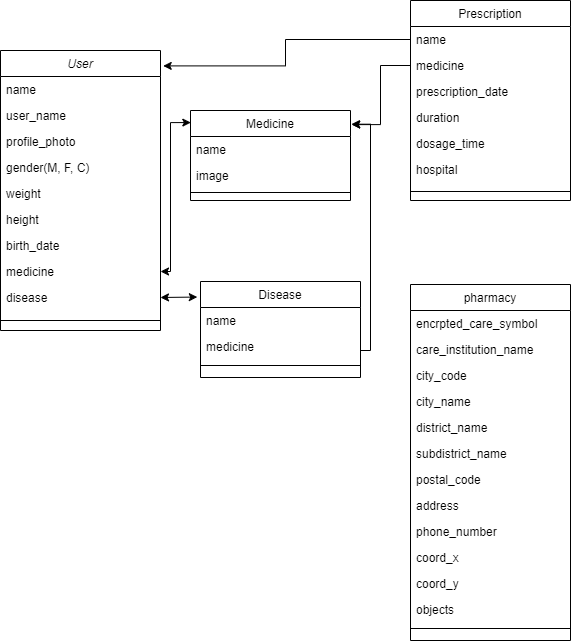

The diagram above was exported from draw.io. Its source (the exported page's mxGraphModel, read from the mxfile embedded in the PNG):
<mxGraphModel dx="2058" dy="1188" grid="1" gridSize="10" guides="1" tooltips="1" connect="1" arrows="1" fold="1" page="1" pageScale="1" pageWidth="827" pageHeight="1169" math="0" shadow="0">
  <root>
    <mxCell id="WIyWlLk6GJQsqaUBKTNV-0" />
    <mxCell id="WIyWlLk6GJQsqaUBKTNV-1" parent="WIyWlLk6GJQsqaUBKTNV-0" />
    <mxCell id="zkfFHV4jXpPFQw0GAbJ--0" value="User" style="swimlane;fontStyle=2;align=center;verticalAlign=top;childLayout=stackLayout;horizontal=1;startSize=26;horizontalStack=0;resizeParent=1;resizeLast=0;collapsible=1;marginBottom=0;rounded=0;shadow=0;strokeWidth=1;" parent="WIyWlLk6GJQsqaUBKTNV-1" vertex="1">
      <mxGeometry x="30" y="120" width="160" height="280" as="geometry">
        <mxRectangle x="230" y="140" width="160" height="26" as="alternateBounds" />
      </mxGeometry>
    </mxCell>
    <mxCell id="zkfFHV4jXpPFQw0GAbJ--1" value="name" style="text;align=left;verticalAlign=top;spacingLeft=4;spacingRight=4;overflow=hidden;rotatable=0;points=[[0,0.5],[1,0.5]];portConstraint=eastwest;" parent="zkfFHV4jXpPFQw0GAbJ--0" vertex="1">
      <mxGeometry y="26" width="160" height="26" as="geometry" />
    </mxCell>
    <mxCell id="zkfFHV4jXpPFQw0GAbJ--2" value="user_name" style="text;align=left;verticalAlign=top;spacingLeft=4;spacingRight=4;overflow=hidden;rotatable=0;points=[[0,0.5],[1,0.5]];portConstraint=eastwest;rounded=0;shadow=0;html=0;" parent="zkfFHV4jXpPFQw0GAbJ--0" vertex="1">
      <mxGeometry y="52" width="160" height="26" as="geometry" />
    </mxCell>
    <mxCell id="zkfFHV4jXpPFQw0GAbJ--3" value="profile_photo" style="text;align=left;verticalAlign=top;spacingLeft=4;spacingRight=4;overflow=hidden;rotatable=0;points=[[0,0.5],[1,0.5]];portConstraint=eastwest;rounded=0;shadow=0;html=0;" parent="zkfFHV4jXpPFQw0GAbJ--0" vertex="1">
      <mxGeometry y="78" width="160" height="26" as="geometry" />
    </mxCell>
    <mxCell id="I9Ii8JtePCVn_ygBVRKD-5" value="gender(M, F, C)" style="text;align=left;verticalAlign=top;spacingLeft=4;spacingRight=4;overflow=hidden;rotatable=0;points=[[0,0.5],[1,0.5]];portConstraint=eastwest;rounded=0;shadow=0;html=0;" parent="zkfFHV4jXpPFQw0GAbJ--0" vertex="1">
      <mxGeometry y="104" width="160" height="26" as="geometry" />
    </mxCell>
    <mxCell id="I9Ii8JtePCVn_ygBVRKD-6" value="weight" style="text;align=left;verticalAlign=top;spacingLeft=4;spacingRight=4;overflow=hidden;rotatable=0;points=[[0,0.5],[1,0.5]];portConstraint=eastwest;rounded=0;shadow=0;html=0;" parent="zkfFHV4jXpPFQw0GAbJ--0" vertex="1">
      <mxGeometry y="130" width="160" height="26" as="geometry" />
    </mxCell>
    <mxCell id="I9Ii8JtePCVn_ygBVRKD-7" value="height" style="text;align=left;verticalAlign=top;spacingLeft=4;spacingRight=4;overflow=hidden;rotatable=0;points=[[0,0.5],[1,0.5]];portConstraint=eastwest;rounded=0;shadow=0;html=0;" parent="zkfFHV4jXpPFQw0GAbJ--0" vertex="1">
      <mxGeometry y="156" width="160" height="26" as="geometry" />
    </mxCell>
    <mxCell id="I9Ii8JtePCVn_ygBVRKD-8" value="birth_date" style="text;align=left;verticalAlign=top;spacingLeft=4;spacingRight=4;overflow=hidden;rotatable=0;points=[[0,0.5],[1,0.5]];portConstraint=eastwest;rounded=0;shadow=0;html=0;" parent="zkfFHV4jXpPFQw0GAbJ--0" vertex="1">
      <mxGeometry y="182" width="160" height="26" as="geometry" />
    </mxCell>
    <mxCell id="I9Ii8JtePCVn_ygBVRKD-19" value="medicine" style="text;align=left;verticalAlign=top;spacingLeft=4;spacingRight=4;overflow=hidden;rotatable=0;points=[[0,0.5],[1,0.5]];portConstraint=eastwest;rounded=0;shadow=0;html=0;" parent="zkfFHV4jXpPFQw0GAbJ--0" vertex="1">
      <mxGeometry y="208" width="160" height="26" as="geometry" />
    </mxCell>
    <mxCell id="I9Ii8JtePCVn_ygBVRKD-20" value="disease" style="text;align=left;verticalAlign=top;spacingLeft=4;spacingRight=4;overflow=hidden;rotatable=0;points=[[0,0.5],[1,0.5]];portConstraint=eastwest;rounded=0;shadow=0;html=0;" parent="zkfFHV4jXpPFQw0GAbJ--0" vertex="1">
      <mxGeometry y="234" width="160" height="26" as="geometry" />
    </mxCell>
    <mxCell id="zkfFHV4jXpPFQw0GAbJ--4" value="" style="line;html=1;strokeWidth=1;align=left;verticalAlign=middle;spacingTop=-1;spacingLeft=3;spacingRight=3;rotatable=0;labelPosition=right;points=[];portConstraint=eastwest;" parent="zkfFHV4jXpPFQw0GAbJ--0" vertex="1">
      <mxGeometry y="260" width="160" height="20" as="geometry" />
    </mxCell>
    <mxCell id="zkfFHV4jXpPFQw0GAbJ--6" value="pharmacy" style="swimlane;fontStyle=0;align=center;verticalAlign=top;childLayout=stackLayout;horizontal=1;startSize=26;horizontalStack=0;resizeParent=1;resizeLast=0;collapsible=1;marginBottom=0;rounded=0;shadow=0;strokeWidth=1;" parent="WIyWlLk6GJQsqaUBKTNV-1" vertex="1">
      <mxGeometry x="440" y="354" width="160" height="356" as="geometry">
        <mxRectangle x="130" y="380" width="160" height="26" as="alternateBounds" />
      </mxGeometry>
    </mxCell>
    <mxCell id="zkfFHV4jXpPFQw0GAbJ--7" value="encrpted_care_symbol" style="text;align=left;verticalAlign=top;spacingLeft=4;spacingRight=4;overflow=hidden;rotatable=0;points=[[0,0.5],[1,0.5]];portConstraint=eastwest;" parent="zkfFHV4jXpPFQw0GAbJ--6" vertex="1">
      <mxGeometry y="26" width="160" height="26" as="geometry" />
    </mxCell>
    <mxCell id="zkfFHV4jXpPFQw0GAbJ--8" value="care_institution_name" style="text;align=left;verticalAlign=top;spacingLeft=4;spacingRight=4;overflow=hidden;rotatable=0;points=[[0,0.5],[1,0.5]];portConstraint=eastwest;rounded=0;shadow=0;html=0;" parent="zkfFHV4jXpPFQw0GAbJ--6" vertex="1">
      <mxGeometry y="52" width="160" height="26" as="geometry" />
    </mxCell>
    <mxCell id="I9Ii8JtePCVn_ygBVRKD-33" value="city_code" style="text;align=left;verticalAlign=top;spacingLeft=4;spacingRight=4;overflow=hidden;rotatable=0;points=[[0,0.5],[1,0.5]];portConstraint=eastwest;rounded=0;shadow=0;html=0;" parent="zkfFHV4jXpPFQw0GAbJ--6" vertex="1">
      <mxGeometry y="78" width="160" height="26" as="geometry" />
    </mxCell>
    <mxCell id="I9Ii8JtePCVn_ygBVRKD-34" value="city_name" style="text;align=left;verticalAlign=top;spacingLeft=4;spacingRight=4;overflow=hidden;rotatable=0;points=[[0,0.5],[1,0.5]];portConstraint=eastwest;rounded=0;shadow=0;html=0;" parent="zkfFHV4jXpPFQw0GAbJ--6" vertex="1">
      <mxGeometry y="104" width="160" height="26" as="geometry" />
    </mxCell>
    <mxCell id="I9Ii8JtePCVn_ygBVRKD-35" value="district_name" style="text;align=left;verticalAlign=top;spacingLeft=4;spacingRight=4;overflow=hidden;rotatable=0;points=[[0,0.5],[1,0.5]];portConstraint=eastwest;rounded=0;shadow=0;html=0;" parent="zkfFHV4jXpPFQw0GAbJ--6" vertex="1">
      <mxGeometry y="130" width="160" height="26" as="geometry" />
    </mxCell>
    <mxCell id="I9Ii8JtePCVn_ygBVRKD-36" value="subdistrict_name" style="text;align=left;verticalAlign=top;spacingLeft=4;spacingRight=4;overflow=hidden;rotatable=0;points=[[0,0.5],[1,0.5]];portConstraint=eastwest;rounded=0;shadow=0;html=0;" parent="zkfFHV4jXpPFQw0GAbJ--6" vertex="1">
      <mxGeometry y="156" width="160" height="26" as="geometry" />
    </mxCell>
    <mxCell id="I9Ii8JtePCVn_ygBVRKD-37" value="postal_code" style="text;align=left;verticalAlign=top;spacingLeft=4;spacingRight=4;overflow=hidden;rotatable=0;points=[[0,0.5],[1,0.5]];portConstraint=eastwest;rounded=0;shadow=0;html=0;" parent="zkfFHV4jXpPFQw0GAbJ--6" vertex="1">
      <mxGeometry y="182" width="160" height="26" as="geometry" />
    </mxCell>
    <mxCell id="I9Ii8JtePCVn_ygBVRKD-38" value="address" style="text;align=left;verticalAlign=top;spacingLeft=4;spacingRight=4;overflow=hidden;rotatable=0;points=[[0,0.5],[1,0.5]];portConstraint=eastwest;rounded=0;shadow=0;html=0;" parent="zkfFHV4jXpPFQw0GAbJ--6" vertex="1">
      <mxGeometry y="208" width="160" height="26" as="geometry" />
    </mxCell>
    <mxCell id="I9Ii8JtePCVn_ygBVRKD-39" value="phone_number" style="text;align=left;verticalAlign=top;spacingLeft=4;spacingRight=4;overflow=hidden;rotatable=0;points=[[0,0.5],[1,0.5]];portConstraint=eastwest;rounded=0;shadow=0;html=0;" parent="zkfFHV4jXpPFQw0GAbJ--6" vertex="1">
      <mxGeometry y="234" width="160" height="26" as="geometry" />
    </mxCell>
    <mxCell id="I9Ii8JtePCVn_ygBVRKD-40" value="coord_x" style="text;align=left;verticalAlign=top;spacingLeft=4;spacingRight=4;overflow=hidden;rotatable=0;points=[[0,0.5],[1,0.5]];portConstraint=eastwest;rounded=0;shadow=0;html=0;" parent="zkfFHV4jXpPFQw0GAbJ--6" vertex="1">
      <mxGeometry y="260" width="160" height="26" as="geometry" />
    </mxCell>
    <mxCell id="I9Ii8JtePCVn_ygBVRKD-41" value="coord_y" style="text;align=left;verticalAlign=top;spacingLeft=4;spacingRight=4;overflow=hidden;rotatable=0;points=[[0,0.5],[1,0.5]];portConstraint=eastwest;rounded=0;shadow=0;html=0;" parent="zkfFHV4jXpPFQw0GAbJ--6" vertex="1">
      <mxGeometry y="286" width="160" height="26" as="geometry" />
    </mxCell>
    <mxCell id="I9Ii8JtePCVn_ygBVRKD-42" value="objects" style="text;align=left;verticalAlign=top;spacingLeft=4;spacingRight=4;overflow=hidden;rotatable=0;points=[[0,0.5],[1,0.5]];portConstraint=eastwest;rounded=0;shadow=0;html=0;" parent="zkfFHV4jXpPFQw0GAbJ--6" vertex="1">
      <mxGeometry y="312" width="160" height="26" as="geometry" />
    </mxCell>
    <mxCell id="zkfFHV4jXpPFQw0GAbJ--9" value="" style="line;html=1;strokeWidth=1;align=left;verticalAlign=middle;spacingTop=-1;spacingLeft=3;spacingRight=3;rotatable=0;labelPosition=right;points=[];portConstraint=eastwest;" parent="zkfFHV4jXpPFQw0GAbJ--6" vertex="1">
      <mxGeometry y="338" width="160" height="12" as="geometry" />
    </mxCell>
    <mxCell id="zkfFHV4jXpPFQw0GAbJ--13" value="Disease" style="swimlane;fontStyle=0;align=center;verticalAlign=top;childLayout=stackLayout;horizontal=1;startSize=26;horizontalStack=0;resizeParent=1;resizeLast=0;collapsible=1;marginBottom=0;rounded=0;shadow=0;strokeWidth=1;" parent="WIyWlLk6GJQsqaUBKTNV-1" vertex="1">
      <mxGeometry x="230" y="351" width="160" height="96" as="geometry">
        <mxRectangle x="340" y="380" width="170" height="26" as="alternateBounds" />
      </mxGeometry>
    </mxCell>
    <mxCell id="zkfFHV4jXpPFQw0GAbJ--14" value="name" style="text;align=left;verticalAlign=top;spacingLeft=4;spacingRight=4;overflow=hidden;rotatable=0;points=[[0,0.5],[1,0.5]];portConstraint=eastwest;" parent="zkfFHV4jXpPFQw0GAbJ--13" vertex="1">
      <mxGeometry y="26" width="160" height="26" as="geometry" />
    </mxCell>
    <mxCell id="I9Ii8JtePCVn_ygBVRKD-47" value="medicine" style="text;align=left;verticalAlign=top;spacingLeft=4;spacingRight=4;overflow=hidden;rotatable=0;points=[[0,0.5],[1,0.5]];portConstraint=eastwest;" parent="zkfFHV4jXpPFQw0GAbJ--13" vertex="1">
      <mxGeometry y="52" width="160" height="26" as="geometry" />
    </mxCell>
    <mxCell id="zkfFHV4jXpPFQw0GAbJ--15" value="" style="line;html=1;strokeWidth=1;align=left;verticalAlign=middle;spacingTop=-1;spacingLeft=3;spacingRight=3;rotatable=0;labelPosition=right;points=[];portConstraint=eastwest;" parent="zkfFHV4jXpPFQw0GAbJ--13" vertex="1">
      <mxGeometry y="78" width="160" height="12" as="geometry" />
    </mxCell>
    <mxCell id="zkfFHV4jXpPFQw0GAbJ--17" value="Medicine" style="swimlane;fontStyle=0;align=center;verticalAlign=top;childLayout=stackLayout;horizontal=1;startSize=26;horizontalStack=0;resizeParent=1;resizeLast=0;collapsible=1;marginBottom=0;rounded=0;shadow=0;strokeWidth=1;" parent="WIyWlLk6GJQsqaUBKTNV-1" vertex="1">
      <mxGeometry x="220" y="180" width="160" height="90" as="geometry">
        <mxRectangle x="550" y="140" width="160" height="26" as="alternateBounds" />
      </mxGeometry>
    </mxCell>
    <mxCell id="zkfFHV4jXpPFQw0GAbJ--18" value="name" style="text;align=left;verticalAlign=top;spacingLeft=4;spacingRight=4;overflow=hidden;rotatable=0;points=[[0,0.5],[1,0.5]];portConstraint=eastwest;" parent="zkfFHV4jXpPFQw0GAbJ--17" vertex="1">
      <mxGeometry y="26" width="160" height="26" as="geometry" />
    </mxCell>
    <mxCell id="zkfFHV4jXpPFQw0GAbJ--19" value="image" style="text;align=left;verticalAlign=top;spacingLeft=4;spacingRight=4;overflow=hidden;rotatable=0;points=[[0,0.5],[1,0.5]];portConstraint=eastwest;rounded=0;shadow=0;html=0;" parent="zkfFHV4jXpPFQw0GAbJ--17" vertex="1">
      <mxGeometry y="52" width="160" height="26" as="geometry" />
    </mxCell>
    <mxCell id="zkfFHV4jXpPFQw0GAbJ--23" value="" style="line;html=1;strokeWidth=1;align=left;verticalAlign=middle;spacingTop=-1;spacingLeft=3;spacingRight=3;rotatable=0;labelPosition=right;points=[];portConstraint=eastwest;" parent="zkfFHV4jXpPFQw0GAbJ--17" vertex="1">
      <mxGeometry y="78" width="160" height="8" as="geometry" />
    </mxCell>
    <mxCell id="I9Ii8JtePCVn_ygBVRKD-22" value="" style="endArrow=classic;startArrow=classic;html=1;rounded=0;entryX=-0.02;entryY=0.162;entryDx=0;entryDy=0;entryPerimeter=0;exitX=1;exitY=0.5;exitDx=0;exitDy=0;" parent="WIyWlLk6GJQsqaUBKTNV-1" source="I9Ii8JtePCVn_ygBVRKD-20" target="zkfFHV4jXpPFQw0GAbJ--13" edge="1">
      <mxGeometry width="50" height="50" relative="1" as="geometry">
        <mxPoint x="370" y="430" as="sourcePoint" />
        <mxPoint x="420" y="380" as="targetPoint" />
      </mxGeometry>
    </mxCell>
    <mxCell id="I9Ii8JtePCVn_ygBVRKD-24" value="Prescription" style="swimlane;fontStyle=0;align=center;verticalAlign=top;childLayout=stackLayout;horizontal=1;startSize=26;horizontalStack=0;resizeParent=1;resizeLast=0;collapsible=1;marginBottom=0;rounded=0;shadow=0;strokeWidth=1;" parent="WIyWlLk6GJQsqaUBKTNV-1" vertex="1">
      <mxGeometry x="440" y="70" width="160" height="200" as="geometry">
        <mxRectangle x="550" y="140" width="160" height="26" as="alternateBounds" />
      </mxGeometry>
    </mxCell>
    <mxCell id="I9Ii8JtePCVn_ygBVRKD-25" value="name" style="text;align=left;verticalAlign=top;spacingLeft=4;spacingRight=4;overflow=hidden;rotatable=0;points=[[0,0.5],[1,0.5]];portConstraint=eastwest;" parent="I9Ii8JtePCVn_ygBVRKD-24" vertex="1">
      <mxGeometry y="26" width="160" height="26" as="geometry" />
    </mxCell>
    <mxCell id="I9Ii8JtePCVn_ygBVRKD-26" value="medicine" style="text;align=left;verticalAlign=top;spacingLeft=4;spacingRight=4;overflow=hidden;rotatable=0;points=[[0,0.5],[1,0.5]];portConstraint=eastwest;rounded=0;shadow=0;html=0;" parent="I9Ii8JtePCVn_ygBVRKD-24" vertex="1">
      <mxGeometry y="52" width="160" height="26" as="geometry" />
    </mxCell>
    <mxCell id="I9Ii8JtePCVn_ygBVRKD-29" value="prescription_date" style="text;align=left;verticalAlign=top;spacingLeft=4;spacingRight=4;overflow=hidden;rotatable=0;points=[[0,0.5],[1,0.5]];portConstraint=eastwest;rounded=0;shadow=0;html=0;" parent="I9Ii8JtePCVn_ygBVRKD-24" vertex="1">
      <mxGeometry y="78" width="160" height="26" as="geometry" />
    </mxCell>
    <mxCell id="I9Ii8JtePCVn_ygBVRKD-30" value="duration" style="text;align=left;verticalAlign=top;spacingLeft=4;spacingRight=4;overflow=hidden;rotatable=0;points=[[0,0.5],[1,0.5]];portConstraint=eastwest;rounded=0;shadow=0;html=0;" parent="I9Ii8JtePCVn_ygBVRKD-24" vertex="1">
      <mxGeometry y="104" width="160" height="26" as="geometry" />
    </mxCell>
    <mxCell id="I9Ii8JtePCVn_ygBVRKD-31" value="dosage_time" style="text;align=left;verticalAlign=top;spacingLeft=4;spacingRight=4;overflow=hidden;rotatable=0;points=[[0,0.5],[1,0.5]];portConstraint=eastwest;rounded=0;shadow=0;html=0;" parent="I9Ii8JtePCVn_ygBVRKD-24" vertex="1">
      <mxGeometry y="130" width="160" height="26" as="geometry" />
    </mxCell>
    <mxCell id="I9Ii8JtePCVn_ygBVRKD-32" value="hospital" style="text;align=left;verticalAlign=top;spacingLeft=4;spacingRight=4;overflow=hidden;rotatable=0;points=[[0,0.5],[1,0.5]];portConstraint=eastwest;rounded=0;shadow=0;html=0;" parent="I9Ii8JtePCVn_ygBVRKD-24" vertex="1">
      <mxGeometry y="156" width="160" height="26" as="geometry" />
    </mxCell>
    <mxCell id="I9Ii8JtePCVn_ygBVRKD-27" value="" style="line;html=1;strokeWidth=1;align=left;verticalAlign=middle;spacingTop=-1;spacingLeft=3;spacingRight=3;rotatable=0;labelPosition=right;points=[];portConstraint=eastwest;" parent="I9Ii8JtePCVn_ygBVRKD-24" vertex="1">
      <mxGeometry y="182" width="160" height="18" as="geometry" />
    </mxCell>
    <mxCell id="I9Ii8JtePCVn_ygBVRKD-43" style="edgeStyle=orthogonalEdgeStyle;rounded=0;orthogonalLoop=1;jettySize=auto;html=1;exitX=0;exitY=0.5;exitDx=0;exitDy=0;entryX=1.008;entryY=0.157;entryDx=0;entryDy=0;entryPerimeter=0;" parent="WIyWlLk6GJQsqaUBKTNV-1" source="I9Ii8JtePCVn_ygBVRKD-26" target="zkfFHV4jXpPFQw0GAbJ--17" edge="1">
      <mxGeometry relative="1" as="geometry">
        <Array as="points">
          <mxPoint x="410" y="135" />
          <mxPoint x="410" y="194" />
        </Array>
      </mxGeometry>
    </mxCell>
    <mxCell id="I9Ii8JtePCVn_ygBVRKD-44" style="edgeStyle=orthogonalEdgeStyle;rounded=0;orthogonalLoop=1;jettySize=auto;html=1;exitX=0;exitY=0.5;exitDx=0;exitDy=0;entryX=1.017;entryY=0.055;entryDx=0;entryDy=0;entryPerimeter=0;" parent="WIyWlLk6GJQsqaUBKTNV-1" source="I9Ii8JtePCVn_ygBVRKD-25" target="zkfFHV4jXpPFQw0GAbJ--0" edge="1">
      <mxGeometry relative="1" as="geometry" />
    </mxCell>
    <mxCell id="I9Ii8JtePCVn_ygBVRKD-45" style="edgeStyle=orthogonalEdgeStyle;rounded=0;orthogonalLoop=1;jettySize=auto;html=1;entryX=0.002;entryY=0.134;entryDx=0;entryDy=0;entryPerimeter=0;startArrow=classic;startFill=1;" parent="WIyWlLk6GJQsqaUBKTNV-1" source="I9Ii8JtePCVn_ygBVRKD-19" target="zkfFHV4jXpPFQw0GAbJ--17" edge="1">
      <mxGeometry relative="1" as="geometry">
        <Array as="points">
          <mxPoint x="200" y="341" />
          <mxPoint x="200" y="192" />
        </Array>
      </mxGeometry>
    </mxCell>
    <mxCell id="I9Ii8JtePCVn_ygBVRKD-48" style="edgeStyle=orthogonalEdgeStyle;rounded=0;orthogonalLoop=1;jettySize=auto;html=1;entryX=1.006;entryY=0.141;entryDx=0;entryDy=0;entryPerimeter=0;" parent="WIyWlLk6GJQsqaUBKTNV-1" edge="1">
      <mxGeometry relative="1" as="geometry">
        <mxPoint x="389.9999999999998" y="420" as="sourcePoint" />
        <mxPoint x="380.9599999999998" y="193.68999999999994" as="targetPoint" />
        <Array as="points">
          <mxPoint x="400" y="420" />
          <mxPoint x="400" y="194" />
        </Array>
      </mxGeometry>
    </mxCell>
  </root>
</mxGraphModel>